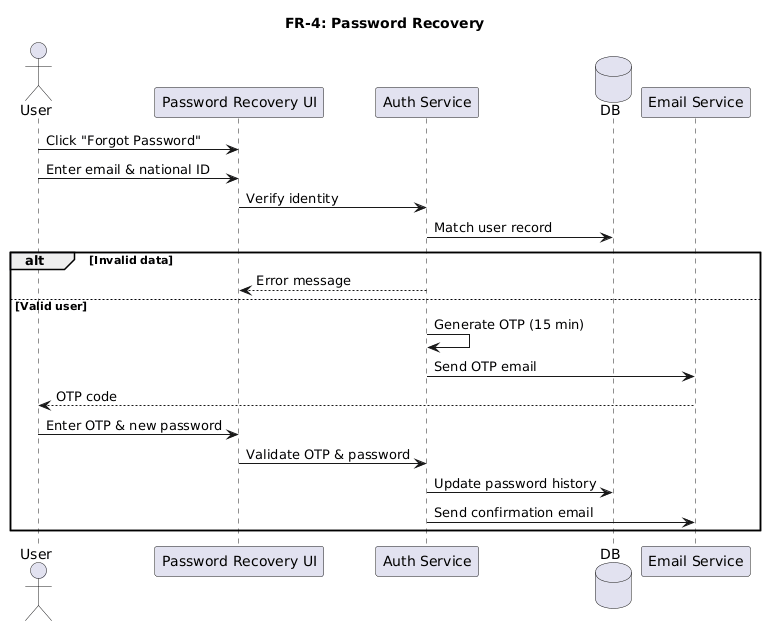

The diagram above was rendered by PlantUML. Its source (embedded in the PNG):
@startuml
title FR-4: Password Recovery

actor User
participant "Password Recovery UI" as UI
participant "Auth Service" as AS
database DB
participant "Email Service" as ES

User -> UI : Click "Forgot Password"
User -> UI : Enter email & national ID
UI -> AS : Verify identity
AS -> DB : Match user record

alt Invalid data
AS --> UI : Error message
else Valid user
AS -> AS : Generate OTP (15 min)
AS -> ES : Send OTP email
ES --> User : OTP code
User -> UI : Enter OTP & new password
UI -> AS : Validate OTP & password
AS -> DB : Update password history
AS -> ES : Send confirmation email
end
@enduml